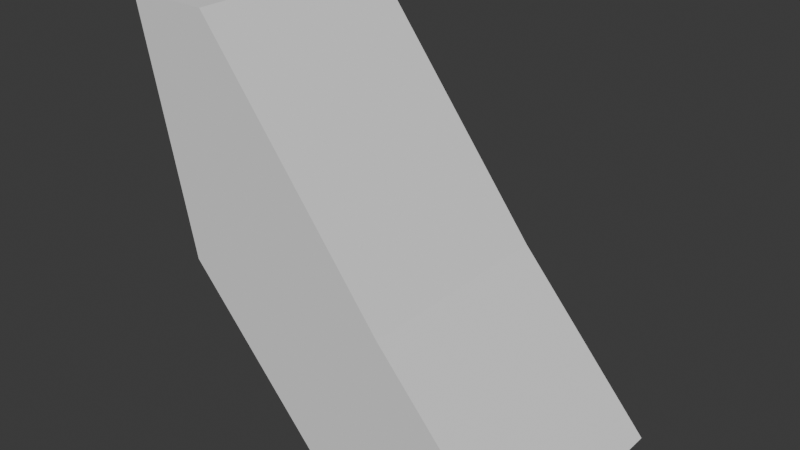 # Source: R_arm.blend  (saved by Blender 4.4.30; exported with 4.5.12 LTS)
import bpy
from mathutils import Matrix  # noqa: F401  (used for matrix-valued properties, if any)

bpy.ops.wm.read_factory_settings(use_empty=True)
scene = bpy.context.scene
scene.name = 'Scene'

# ---- collections
col_collection = bpy.data.collections.new('Collection'); scene.collection.children.link(col_collection)

# ---- world
world_world = bpy.data.worlds.new('World'); scene.world = world_world
world_world.use_nodes = True; world_world.node_tree.nodes.clear()
_N = world_world.node_tree.nodes; _L = world_world.node_tree.links
n0 = _N.new('ShaderNodeOutputWorld'); n0.name = 'World Output'; n0.location = (300, 300)
n1 = _N.new('ShaderNodeBackground'); n1.name = 'Background'; n1.location = (10, 300)
n1.inputs[0].default_value = (0.05088, 0.05088, 0.05088, 1.0)
_L.new(n1.outputs[0], n0.inputs[0])
n0.is_active_output = True
world_world.color = (0.05088, 0.05088, 0.05088)
world_world.sun_shadow_jitter_overblur = 0.0

# ---- meshes
me_002 = bpy.data.meshes.new('立方体.002')
me_002.from_pydata([(0.3105, -0.1555, -0.5316), (0.6216, 0.1555, -0.5316), (0.3105, 0.1555, -0.5316), (0.422, -0.1555, -0.3046), (0.6216, -0.1555, -0.5316), (0.1109, -0.1555, -0.3046), (0.03445, -0.1555, 0.04265), (0.1109, 0.1555, -0.3046), (0.1546, -0.1555, 0.04265), (0.03445, 0.1555, 0.04265), (0.1546, 0.1555, 0.04265), (0.422, 0.1555, -0.3046)], [], [(1, 4, 0), (1, 0, 2), (5, 2, 0), (3, 5, 0), (3, 0, 4), (8, 6, 5), (6, 7, 5), (5, 7, 2), (8, 5, 3), (10, 8, 3), (9, 6, 8), (9, 8, 10), (7, 9, 10), (7, 10, 11), (10, 3, 11), (2, 7, 11), (1, 11, 3), (2, 11, 1), (6, 9, 7), (1, 3, 4)])
me_002.polygons.foreach_set('use_smooth', [True] * 20)
_k = set([(0, 2), (0, 4), (0, 5), (1, 2), (1, 4), (1, 11), (2, 7), (3, 4), (3, 8), (3, 11), (5, 6), (5, 7), (6, 8), (6, 9), (7, 9), (8, 10), (9, 10), (10, 11)])
me_002.attributes.new('sharp_edge', 'BOOLEAN', 'EDGE').data.foreach_set('value', [ (min(e.vertices), max(e.vertices)) in _k for e in me_002.edges])
_uv = me_002.uv_layers.new(name='UVMap')
_uv.uv.foreach_set('vector', [0.02577, 0.02741, 0.0906, 0.02741, 0.0906, 0.09223, 0.02577, 0.02741, 0.0906, 0.09223, 0.02577, 0.09223, 0.0906, 0.1552, 0.02577, 0.09223, 0.0906, 0.09223, 0.9639, 0.1123, 0.9137, 0.1532, 0.9161, 0.0903, 0.9639, 0.1123, 0.9161, 0.0903, 0.9664, 0.0494, 0.9664, 0.2037, 0.947, 0.2194, 0.9137, 0.1532, 0.0906, 0.2293, 0.02577, 0.1552, 0.0906, 0.1552, 0.0906, 0.1552, 0.02577, 0.1552, 0.02577, 0.09223, 0.9664, 0.2037, 0.9137, 0.1532, 0.9639, 0.1123, 0.02577, 0.2544, 0.0906, 0.2544, 0.0906, 0.3457, 0.02577, 0.2293, 0.0906, 0.2293, 0.0906, 0.2544, 0.02577, 0.2293, 0.0906, 0.2544, 0.02577, 0.2544, 0.8895, 0.5324, 0.9228, 0.4661, 0.9422, 0.4819, 0.8895, 0.5324, 0.9422, 0.4819, 0.9398, 0.5733, 0.02577, 0.2544, 0.0906, 0.3457, 0.02577, 0.3457, 0.8919, 0.5953, 0.8895, 0.5324, 0.9398, 0.5733, 0.02577, 0.4087, 0.02577, 0.3457, 0.0906, 0.3457, 0.8919, 0.5953, 0.9398, 0.5733, 0.9422, 0.6362, 0.0906, 0.2293, 0.02577, 0.2293, 0.02577, 0.1552, 0.02577, 0.4087, 0.0906, 0.3457, 0.0906, 0.4087])
me_002.materials.append(None)
me_002.update()
me_002.normals_split_custom_set([tuple(v) for v in zip(*[iter([-6.808e-08, 0.0, -1.0, -1.362e-07, 0.0, -1.0, -6.808e-08, 0.0, -1.0, -6.808e-08, 0.0, -1.0, -6.808e-08, 0.0, -1.0, 0.0, 0.0, -1.0, -0.7509, -5.562e-07, -0.6605, -0.7509, -5.533e-07, -0.6605, -0.7509, -6.34e-07, -0.6605, 6.707e-07, -1.0, 9.645e-08, 6.642e-07, -1.0, 9.842e-08, 6.707e-07, -1.0, 7.843e-08, 6.707e-07, -1.0, 9.645e-08, 6.707e-07, -1.0, 7.843e-08, 6.707e-07, -1.0, 1.055e-07, 6.38e-07, -1.0, 7.738e-08, 6.203e-07, -1.0, 4.465e-08, 6.642e-07, -1.0, 9.842e-08, -0.9766, -6.765e-07, -0.215, -0.9766, -6.708e-07, -0.215, -0.9766, -6.399e-07, -0.215, -0.7509, -5.562e-07, -0.6605, -0.7509, -4.755e-07, -0.6605, -0.7509, -5.533e-07, -0.6605, 6.38e-07, -1.0, 7.738e-08, 6.642e-07, -1.0, 9.842e-08, 6.707e-07, -1.0, 9.645e-08, 0.7923, 4.802e-07, 0.6101, 0.7923, 4.372e-07, 0.6101, 0.7923, 5.036e-07, 0.6101, -4.82e-09, 7.186e-08, 1.0, -2.055e-08, 7.186e-08, 1.0, -1.573e-08, 7.186e-08, 1.0, -4.82e-09, 7.186e-08, 1.0, -1.573e-08, 7.186e-08, 1.0, 0.0, 7.186e-08, 1.0, -6.642e-07, 1.0, -8.339e-08, -6.203e-07, 1.0, -8.931e-08, -6.38e-07, 1.0, -8.217e-08, -6.642e-07, 1.0, -8.339e-08, -6.38e-07, 1.0, -8.217e-08, -6.707e-07, 1.0, -9.511e-08, 0.7923, 4.802e-07, 0.6101, 0.7923, 5.036e-07, 0.6101, 0.7923, 5.465e-07, 0.6101, -6.707e-07, 1.0, -1.055e-07, -6.642e-07, 1.0, -8.339e-08, -6.707e-07, 1.0, -9.511e-08, 0.7509, 5.562e-07, 0.6605, 0.7509, 6.34e-07, 0.6605, 0.7509, 5.533e-07, 0.6605, -6.707e-07, 1.0, -1.055e-07, -6.707e-07, 1.0, -9.511e-08, -6.707e-07, 1.0, -1.055e-07, -0.9766, -6.765e-07, -0.215, -0.9766, -7.073e-07, -0.215, -0.9766, -6.708e-07, -0.215, 0.7509, 5.562e-07, 0.6605, 0.7509, 5.533e-07, 0.6605, 0.7509, 4.755e-07, 0.6605])] * 3)])

# ---- objects
ob_002 = bpy.data.objects.new('立方体.002', me_002)

# ---- transforms, parenting, visibility, modifiers, constraints
ob_002.location = (0.0, 0.0, 0.0)

# ---- collection membership
col_collection.objects.link(ob_002)

# ---- scene / render settings (as saved in the file)
scene.frame_start = 1; scene.frame_end = 250; scene.frame_set(1)
scene.render.engine = 'BLENDER_EEVEE_NEXT'
bpy.context.view_layer.update()

# ---- added for rendering (the .blend has no active camera and no usable light): camera, sun
cam_auto = bpy.data.cameras.new('AutoCamera')
cam_auto.lens = 50.0
cam_auto.sensor_width = 36.0
cam_auto.clip_end = 1000.0
ob_auto_camera = bpy.data.objects.new('AutoCamera', cam_auto)
scene.collection.objects.link(ob_auto_camera)
ob_auto_camera.location = (1.14055, -0.975028, 0.405558)
ob_auto_camera.rotation_euler = (1.09748, -7.21219e-08, 0.694738)
scene.camera = ob_auto_camera
light_auto_sun = bpy.data.lights.new('AutoSun', 'SUN')
light_auto_sun.energy = 3.0
light_auto_sun.angle = 0.0523599
ob_auto_sun = bpy.data.objects.new('AutoSun', light_auto_sun)
scene.collection.objects.link(ob_auto_sun)
ob_auto_sun.rotation_euler = (0.872665, 0.174533, 0.523599)
bpy.context.view_layer.update()
